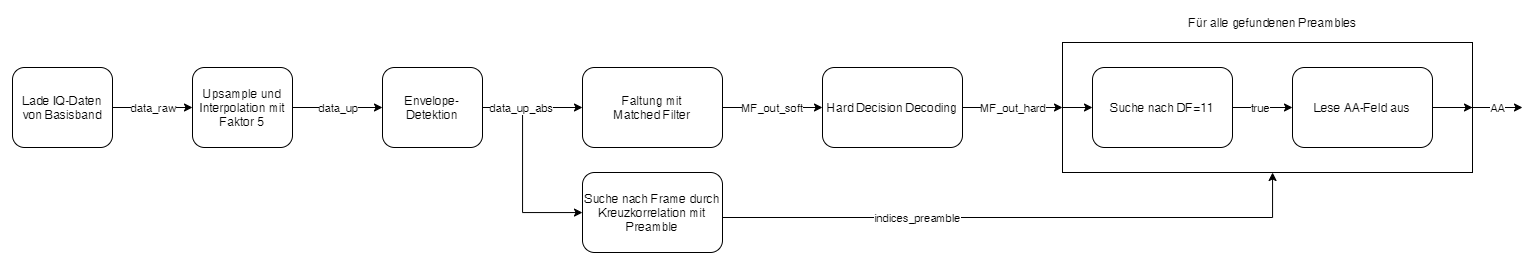

The diagram above was exported from draw.io. Its source (the exported page's mxGraphModel, read from the mxfile embedded in the PNG):
<mxGraphModel dx="1281" dy="953" grid="1" gridSize="10" guides="1" tooltips="1" connect="1" arrows="1" fold="1" page="1" pageScale="1" pageWidth="1654" pageHeight="1169" math="0" shadow="0">
  <root>
    <mxCell id="0" />
    <mxCell id="1" parent="0" />
    <mxCell id="FVdDW0jwVNYgjhOBKTdL-30" style="edgeStyle=orthogonalEdgeStyle;rounded=0;orthogonalLoop=1;jettySize=auto;html=1;" parent="1" source="FVdDW0jwVNYgjhOBKTdL-24" edge="1">
      <mxGeometry relative="1" as="geometry">
        <mxPoint x="1560" y="145" as="targetPoint" />
      </mxGeometry>
    </mxCell>
    <mxCell id="FVdDW0jwVNYgjhOBKTdL-31" value="AA" style="edgeLabel;html=1;align=center;verticalAlign=middle;resizable=0;points=[];" parent="FVdDW0jwVNYgjhOBKTdL-30" vertex="1" connectable="0">
      <mxGeometry x="-0.2133" relative="1" as="geometry">
        <mxPoint x="4" as="offset" />
      </mxGeometry>
    </mxCell>
    <mxCell id="FVdDW0jwVNYgjhOBKTdL-24" value="" style="rounded=0;whiteSpace=wrap;html=1;" parent="1" vertex="1">
      <mxGeometry x="1100" y="80" width="410" height="130" as="geometry" />
    </mxCell>
    <mxCell id="FVdDW0jwVNYgjhOBKTdL-17" style="edgeStyle=orthogonalEdgeStyle;rounded=0;orthogonalLoop=1;jettySize=auto;html=1;" parent="1" source="FVdDW0jwVNYgjhOBKTdL-5" target="FVdDW0jwVNYgjhOBKTdL-12" edge="1">
      <mxGeometry relative="1" as="geometry">
        <Array as="points">
          <mxPoint x="560" y="145" />
          <mxPoint x="560" y="250" />
        </Array>
      </mxGeometry>
    </mxCell>
    <mxCell id="FVdDW0jwVNYgjhOBKTdL-3" style="edgeStyle=orthogonalEdgeStyle;rounded=0;orthogonalLoop=1;jettySize=auto;html=1;entryX=0;entryY=0.5;entryDx=0;entryDy=0;" parent="1" source="FVdDW0jwVNYgjhOBKTdL-1" target="FVdDW0jwVNYgjhOBKTdL-2" edge="1">
      <mxGeometry relative="1" as="geometry" />
    </mxCell>
    <mxCell id="FVdDW0jwVNYgjhOBKTdL-4" value="data_raw" style="edgeLabel;html=1;align=center;verticalAlign=middle;resizable=0;points=[];" parent="FVdDW0jwVNYgjhOBKTdL-3" vertex="1" connectable="0">
      <mxGeometry x="-0.1517" y="2" relative="1" as="geometry">
        <mxPoint x="6.21" y="2" as="offset" />
      </mxGeometry>
    </mxCell>
    <mxCell id="FVdDW0jwVNYgjhOBKTdL-1" value="Lade IQ-Daten von Basisband" style="rounded=1;whiteSpace=wrap;html=1;" parent="1" vertex="1">
      <mxGeometry x="50" y="105" width="100" height="80" as="geometry" />
    </mxCell>
    <mxCell id="FVdDW0jwVNYgjhOBKTdL-6" style="edgeStyle=orthogonalEdgeStyle;rounded=0;orthogonalLoop=1;jettySize=auto;html=1;entryX=0;entryY=0.5;entryDx=0;entryDy=0;" parent="1" source="FVdDW0jwVNYgjhOBKTdL-2" target="FVdDW0jwVNYgjhOBKTdL-5" edge="1">
      <mxGeometry relative="1" as="geometry" />
    </mxCell>
    <mxCell id="FVdDW0jwVNYgjhOBKTdL-7" value="data_up" style="edgeLabel;html=1;align=center;verticalAlign=middle;resizable=0;points=[];" parent="FVdDW0jwVNYgjhOBKTdL-6" vertex="1" connectable="0">
      <mxGeometry x="-0.1931" y="-3" relative="1" as="geometry">
        <mxPoint x="9.31" y="-3" as="offset" />
      </mxGeometry>
    </mxCell>
    <mxCell id="FVdDW0jwVNYgjhOBKTdL-2" value="Upsample und Interpolation mit Faktor 5" style="rounded=1;whiteSpace=wrap;html=1;" parent="1" vertex="1">
      <mxGeometry x="230" y="105" width="100" height="80" as="geometry" />
    </mxCell>
    <mxCell id="FVdDW0jwVNYgjhOBKTdL-9" style="edgeStyle=orthogonalEdgeStyle;rounded=0;orthogonalLoop=1;jettySize=auto;html=1;" parent="1" source="FVdDW0jwVNYgjhOBKTdL-5" target="FVdDW0jwVNYgjhOBKTdL-8" edge="1">
      <mxGeometry relative="1" as="geometry">
        <Array as="points">
          <mxPoint x="540" y="145" />
          <mxPoint x="540" y="145" />
        </Array>
      </mxGeometry>
    </mxCell>
    <mxCell id="FVdDW0jwVNYgjhOBKTdL-10" value="data_up_abs" style="edgeLabel;html=1;align=center;verticalAlign=middle;resizable=0;points=[];" parent="FVdDW0jwVNYgjhOBKTdL-9" vertex="1" connectable="0">
      <mxGeometry x="-0.2433" y="-2" relative="1" as="geometry">
        <mxPoint x="0.8300000000000018" y="-2" as="offset" />
      </mxGeometry>
    </mxCell>
    <mxCell id="FVdDW0jwVNYgjhOBKTdL-5" value="Envelope-Detektion" style="rounded=1;whiteSpace=wrap;html=1;" parent="1" vertex="1">
      <mxGeometry x="420" y="105" width="100" height="80" as="geometry" />
    </mxCell>
    <mxCell id="FVdDW0jwVNYgjhOBKTdL-14" style="edgeStyle=orthogonalEdgeStyle;rounded=0;orthogonalLoop=1;jettySize=auto;html=1;entryX=0;entryY=0.5;entryDx=0;entryDy=0;" parent="1" source="FVdDW0jwVNYgjhOBKTdL-8" target="FVdDW0jwVNYgjhOBKTdL-11" edge="1">
      <mxGeometry relative="1" as="geometry" />
    </mxCell>
    <mxCell id="FVdDW0jwVNYgjhOBKTdL-15" value="MF_out_soft" style="edgeLabel;html=1;align=center;verticalAlign=middle;resizable=0;points=[];" parent="FVdDW0jwVNYgjhOBKTdL-14" vertex="1" connectable="0">
      <mxGeometry x="-0.2833" relative="1" as="geometry">
        <mxPoint x="14.17" as="offset" />
      </mxGeometry>
    </mxCell>
    <mxCell id="FVdDW0jwVNYgjhOBKTdL-8" value="Faltung mit&lt;br&gt;Matched Filter" style="rounded=1;whiteSpace=wrap;html=1;" parent="1" vertex="1">
      <mxGeometry x="620" y="105" width="140" height="80" as="geometry" />
    </mxCell>
    <mxCell id="FVdDW0jwVNYgjhOBKTdL-18" style="edgeStyle=orthogonalEdgeStyle;rounded=0;orthogonalLoop=1;jettySize=auto;html=1;entryX=0;entryY=0.5;entryDx=0;entryDy=0;" parent="1" source="FVdDW0jwVNYgjhOBKTdL-11" target="FVdDW0jwVNYgjhOBKTdL-24" edge="1">
      <mxGeometry relative="1" as="geometry">
        <mxPoint x="1100" y="145" as="targetPoint" />
      </mxGeometry>
    </mxCell>
    <mxCell id="FVdDW0jwVNYgjhOBKTdL-19" value="MF_out_hard" style="edgeLabel;html=1;align=center;verticalAlign=middle;resizable=0;points=[];" parent="FVdDW0jwVNYgjhOBKTdL-18" vertex="1" connectable="0">
      <mxGeometry x="-0.2791" y="-1" relative="1" as="geometry">
        <mxPoint x="13.53" y="-1" as="offset" />
      </mxGeometry>
    </mxCell>
    <mxCell id="FVdDW0jwVNYgjhOBKTdL-11" value="Hard Decision Decoding" style="rounded=1;whiteSpace=wrap;html=1;" parent="1" vertex="1">
      <mxGeometry x="860" y="105" width="140" height="80" as="geometry" />
    </mxCell>
    <mxCell id="FVdDW0jwVNYgjhOBKTdL-13" style="edgeStyle=orthogonalEdgeStyle;rounded=0;orthogonalLoop=1;jettySize=auto;html=1;" parent="1" source="FVdDW0jwVNYgjhOBKTdL-12" target="FVdDW0jwVNYgjhOBKTdL-24" edge="1">
      <mxGeometry relative="1" as="geometry">
        <mxPoint x="1120" y="175" as="targetPoint" />
        <Array as="points">
          <mxPoint x="650" y="255" />
          <mxPoint x="1310" y="255" />
        </Array>
      </mxGeometry>
    </mxCell>
    <mxCell id="FVdDW0jwVNYgjhOBKTdL-16" value="indices_preamble" style="edgeLabel;html=1;align=center;verticalAlign=middle;resizable=0;points=[];" parent="FVdDW0jwVNYgjhOBKTdL-13" vertex="1" connectable="0">
      <mxGeometry x="-0.3885" y="-1" relative="1" as="geometry">
        <mxPoint x="91.71" y="-1.06" as="offset" />
      </mxGeometry>
    </mxCell>
    <mxCell id="FVdDW0jwVNYgjhOBKTdL-12" value="Suche nach Frame durch Kreuzkorrelation mit Preamble" style="rounded=1;whiteSpace=wrap;html=1;" parent="1" vertex="1">
      <mxGeometry x="620" y="210" width="140" height="80" as="geometry" />
    </mxCell>
    <mxCell id="FVdDW0jwVNYgjhOBKTdL-22" style="edgeStyle=orthogonalEdgeStyle;rounded=0;orthogonalLoop=1;jettySize=auto;html=1;entryX=0;entryY=0.5;entryDx=0;entryDy=0;" parent="1" source="FVdDW0jwVNYgjhOBKTdL-20" target="FVdDW0jwVNYgjhOBKTdL-21" edge="1">
      <mxGeometry relative="1" as="geometry" />
    </mxCell>
    <mxCell id="FVdDW0jwVNYgjhOBKTdL-23" value="true" style="edgeLabel;html=1;align=center;verticalAlign=middle;resizable=0;points=[];" parent="FVdDW0jwVNYgjhOBKTdL-22" vertex="1" connectable="0">
      <mxGeometry x="-0.1889" relative="1" as="geometry">
        <mxPoint x="3" as="offset" />
      </mxGeometry>
    </mxCell>
    <mxCell id="FVdDW0jwVNYgjhOBKTdL-20" value="Suche nach DF=11" style="rounded=1;whiteSpace=wrap;html=1;" parent="1" vertex="1">
      <mxGeometry x="1130" y="105" width="140" height="80" as="geometry" />
    </mxCell>
    <mxCell id="FVdDW0jwVNYgjhOBKTdL-25" style="edgeStyle=orthogonalEdgeStyle;rounded=0;orthogonalLoop=1;jettySize=auto;html=1;entryX=1;entryY=0.5;entryDx=0;entryDy=0;exitX=1;exitY=0.5;exitDx=0;exitDy=0;" parent="1" source="FVdDW0jwVNYgjhOBKTdL-21" target="FVdDW0jwVNYgjhOBKTdL-24" edge="1">
      <mxGeometry relative="1" as="geometry">
        <Array as="points">
          <mxPoint x="1510" y="145" />
          <mxPoint x="1510" y="145" />
        </Array>
      </mxGeometry>
    </mxCell>
    <mxCell id="FVdDW0jwVNYgjhOBKTdL-21" value="Lese AA-Feld aus" style="rounded=1;whiteSpace=wrap;html=1;" parent="1" vertex="1">
      <mxGeometry x="1330" y="105" width="140" height="80" as="geometry" />
    </mxCell>
    <mxCell id="FVdDW0jwVNYgjhOBKTdL-28" value="Für alle gefundenen Preambles" style="text;html=1;align=center;verticalAlign=middle;resizable=0;points=[];autosize=1;" parent="1" vertex="1">
      <mxGeometry x="1220" y="50" width="180" height="20" as="geometry" />
    </mxCell>
    <mxCell id="FVdDW0jwVNYgjhOBKTdL-29" style="edgeStyle=orthogonalEdgeStyle;rounded=0;orthogonalLoop=1;jettySize=auto;html=1;exitX=0;exitY=0.5;exitDx=0;exitDy=0;entryX=0;entryY=0.5;entryDx=0;entryDy=0;" parent="1" source="FVdDW0jwVNYgjhOBKTdL-24" target="FVdDW0jwVNYgjhOBKTdL-20" edge="1">
      <mxGeometry relative="1" as="geometry" />
    </mxCell>
  </root>
</mxGraphModel>